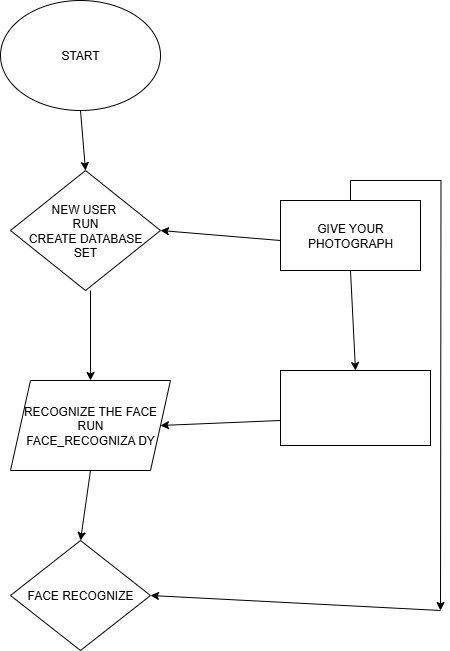

The diagram above was exported from draw.io. Its source (the exported page's mxGraphModel, read from the mxfile embedded in the PNG):
<mxGraphModel dx="1413" dy="-368" grid="1" gridSize="10" guides="1" tooltips="1" connect="1" arrows="1" fold="1" page="1" pageScale="1" pageWidth="850" pageHeight="1100" math="0" shadow="0">
  <root>
    <mxCell id="0" />
    <mxCell id="1" parent="0" />
    <mxCell id="FtbJ2yUbrY4tlnqSsQHD-45" value="" style="endArrow=classic;html=1;rounded=0;entryX=0.5;entryY=0;entryDx=0;entryDy=0;entryPerimeter=0;" parent="1" edge="1">
      <mxGeometry width="50" height="50" relative="1" as="geometry">
        <mxPoint x="522.5" y="1340" as="sourcePoint" />
        <mxPoint x="522.5" y="1340" as="targetPoint" />
      </mxGeometry>
    </mxCell>
    <mxCell id="G5cWAi3_p_iGqo9mqAV1-2" value="START" style="ellipse;whiteSpace=wrap;html=1;" vertex="1" parent="1">
      <mxGeometry x="350" y="1120" width="160" height="110" as="geometry" />
    </mxCell>
    <mxCell id="G5cWAi3_p_iGqo9mqAV1-3" value="NEW USER&amp;nbsp;&lt;div&gt;RUN&lt;/div&gt;&lt;div&gt;CREATE DATABASE&lt;/div&gt;&lt;div&gt;SET&lt;/div&gt;" style="rhombus;whiteSpace=wrap;html=1;" vertex="1" parent="1">
      <mxGeometry x="360" y="1290" width="150" height="120" as="geometry" />
    </mxCell>
    <mxCell id="G5cWAi3_p_iGqo9mqAV1-4" value="RECOGNIZE THE FACE&lt;div&gt;RUN&lt;/div&gt;&lt;div&gt;FACE_RECOGNIZA DY&lt;/div&gt;" style="shape=parallelogram;perimeter=parallelogramPerimeter;whiteSpace=wrap;html=1;fixedSize=1;" vertex="1" parent="1">
      <mxGeometry x="360" y="1500" width="160" height="90" as="geometry" />
    </mxCell>
    <mxCell id="G5cWAi3_p_iGqo9mqAV1-5" value="FACE RECOGNIZE" style="rhombus;whiteSpace=wrap;html=1;" vertex="1" parent="1">
      <mxGeometry x="360" y="1660" width="140" height="110" as="geometry" />
    </mxCell>
    <mxCell id="G5cWAi3_p_iGqo9mqAV1-6" value="" style="rounded=0;whiteSpace=wrap;html=1;" vertex="1" parent="1">
      <mxGeometry x="630" y="1490" width="150" height="75" as="geometry" />
    </mxCell>
    <mxCell id="G5cWAi3_p_iGqo9mqAV1-14" style="edgeStyle=orthogonalEdgeStyle;rounded=0;orthogonalLoop=1;jettySize=auto;html=1;exitX=0.5;exitY=0;exitDx=0;exitDy=0;" edge="1" parent="1" source="G5cWAi3_p_iGqo9mqAV1-7">
      <mxGeometry relative="1" as="geometry">
        <mxPoint x="790" y="1730" as="targetPoint" />
      </mxGeometry>
    </mxCell>
    <mxCell id="G5cWAi3_p_iGqo9mqAV1-7" value="GIVE YOUR PHOTOGRAPH" style="rounded=0;whiteSpace=wrap;html=1;" vertex="1" parent="1">
      <mxGeometry x="630" y="1320" width="140" height="70" as="geometry" />
    </mxCell>
    <mxCell id="G5cWAi3_p_iGqo9mqAV1-8" value="" style="endArrow=classic;html=1;rounded=0;entryX=0.5;entryY=0;entryDx=0;entryDy=0;" edge="1" parent="1" target="G5cWAi3_p_iGqo9mqAV1-3">
      <mxGeometry width="50" height="50" relative="1" as="geometry">
        <mxPoint x="430" y="1230" as="sourcePoint" />
        <mxPoint x="480" y="1180" as="targetPoint" />
      </mxGeometry>
    </mxCell>
    <mxCell id="G5cWAi3_p_iGqo9mqAV1-9" value="" style="endArrow=classic;html=1;rounded=0;entryX=0.5;entryY=0;entryDx=0;entryDy=0;" edge="1" parent="1" target="G5cWAi3_p_iGqo9mqAV1-4">
      <mxGeometry width="50" height="50" relative="1" as="geometry">
        <mxPoint x="440" y="1410" as="sourcePoint" />
        <mxPoint x="490" y="1360" as="targetPoint" />
      </mxGeometry>
    </mxCell>
    <mxCell id="G5cWAi3_p_iGqo9mqAV1-10" value="" style="endArrow=classic;html=1;rounded=0;entryX=0.5;entryY=0;entryDx=0;entryDy=0;" edge="1" parent="1" target="G5cWAi3_p_iGqo9mqAV1-5">
      <mxGeometry width="50" height="50" relative="1" as="geometry">
        <mxPoint x="440" y="1590" as="sourcePoint" />
        <mxPoint x="490" y="1540" as="targetPoint" />
      </mxGeometry>
    </mxCell>
    <mxCell id="G5cWAi3_p_iGqo9mqAV1-11" value="" style="endArrow=classic;html=1;rounded=0;entryX=1;entryY=0.5;entryDx=0;entryDy=0;" edge="1" parent="1" target="G5cWAi3_p_iGqo9mqAV1-4">
      <mxGeometry width="50" height="50" relative="1" as="geometry">
        <mxPoint x="630" y="1540" as="sourcePoint" />
        <mxPoint x="680" y="1490" as="targetPoint" />
      </mxGeometry>
    </mxCell>
    <mxCell id="G5cWAi3_p_iGqo9mqAV1-12" value="" style="endArrow=classic;html=1;rounded=0;entryX=1;entryY=0.5;entryDx=0;entryDy=0;" edge="1" parent="1" target="G5cWAi3_p_iGqo9mqAV1-3">
      <mxGeometry width="50" height="50" relative="1" as="geometry">
        <mxPoint x="630" y="1360" as="sourcePoint" />
        <mxPoint x="680" y="1310" as="targetPoint" />
      </mxGeometry>
    </mxCell>
    <mxCell id="G5cWAi3_p_iGqo9mqAV1-13" value="" style="endArrow=classic;html=1;rounded=0;entryX=0.5;entryY=0;entryDx=0;entryDy=0;" edge="1" parent="1" target="G5cWAi3_p_iGqo9mqAV1-6">
      <mxGeometry width="50" height="50" relative="1" as="geometry">
        <mxPoint x="700" y="1390" as="sourcePoint" />
        <mxPoint x="750" y="1340" as="targetPoint" />
      </mxGeometry>
    </mxCell>
    <mxCell id="G5cWAi3_p_iGqo9mqAV1-15" value="" style="endArrow=classic;html=1;rounded=0;entryX=1;entryY=0.5;entryDx=0;entryDy=0;" edge="1" parent="1" target="G5cWAi3_p_iGqo9mqAV1-5">
      <mxGeometry width="50" height="50" relative="1" as="geometry">
        <mxPoint x="790" y="1730" as="sourcePoint" />
        <mxPoint x="840" y="1680" as="targetPoint" />
      </mxGeometry>
    </mxCell>
  </root>
</mxGraphModel>